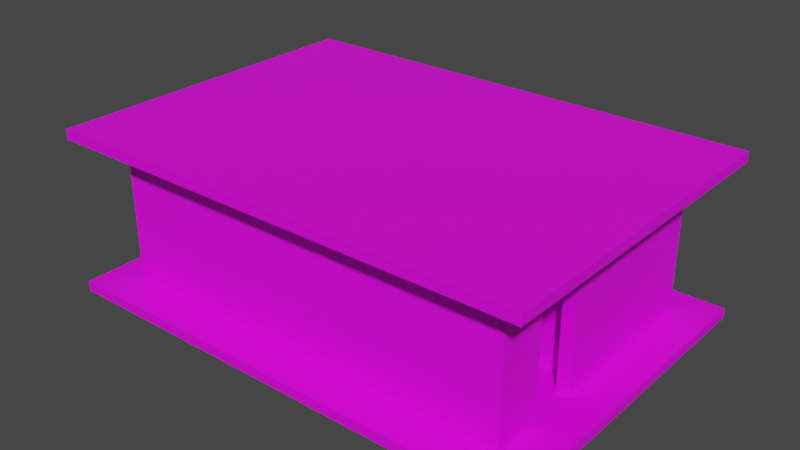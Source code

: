 # Source: casa2_bin2.blend  (saved by Blender 2.91.10; exported with 4.5.12 LTS)
import bpy
from mathutils import Matrix  # noqa: F401  (used for matrix-valued properties, if any)

bpy.ops.wm.read_factory_settings(use_empty=True)
scene = bpy.context.scene
scene.name = 'Scene'

# ---- collections
col_collection = bpy.data.collections.new('Collection'); scene.collection.children.link(col_collection)
col_casa2_svg = bpy.data.collections.new('casa2.svg'); scene.collection.children.link(col_casa2_svg)

# ---- images (referenced by path relative to the original .blend; pixels are not part of the script)
import os
ASSET_DIR = os.environ.get("B2B_ASSET_DIR", "")  # directory of the original .blend (textures are referenced by path, not embedded)
HERE = os.path.dirname(os.path.abspath(__file__))  # packed textures are extracted next to this script under _unpacked/

def load_image(name, relpath, width, height, colorspace="sRGB"):
    """Load a texture the original file referenced (path relative to the .blend, or extracted next to this script)."""
    p = next((c for c in (os.path.join(HERE, relpath), os.path.join(ASSET_DIR, relpath)) if relpath and os.path.exists(c)), "")
    if p:
        img = bpy.data.images.load(p, check_existing=True)
        img.name = name
    else:  # same state as the original file: an image datablock whose file is absent (Cycles renders it pink)
        img = bpy.data.images.new(name, width, height)
        img.source = "FILE"
        img.filepath = "//" + (relpath or name)
    img.colorspace_settings.name = colorspace
    return img
img_the_biggest_wet_bake = load_image('the biggest wet bake', 'the biggest wet bake.jpg', 1024, 1024, 'sRGB')

# ---- materials (node trees are filled in below, after node groups)
mat_bathroom = bpy.data.materials.new('bathroom')
mat_living_room = bpy.data.materials.new('living room')
mat_roof = bpy.data.materials.new('roof')
mat_floor = bpy.data.materials.new('floor')
mat_room = bpy.data.materials.new('room')

# ---- material node trees
mat_bathroom.use_nodes = True; mat_bathroom.node_tree.nodes.clear()
_N = mat_bathroom.node_tree.nodes; _L = mat_bathroom.node_tree.links
n0 = _N.new('ShaderNodeBsdfPrincipled'); n0.name = 'Principled BSDF'; n0.location = (10, 300)
n0.distribution = 'GGX'
n0.subsurface_method = 'BURLEY'
n0.inputs[3].default_value = 1.45
n0.inputs[27].default_value = (0.0, 0.0, 0.0, 1.0)
n0.inputs[28].default_value = 1.0
n1 = _N.new('ShaderNodeOutputMaterial'); n1.name = 'Material Output'; n1.location = (300, 300)
n2 = _N.new('ShaderNodeTexImage'); n2.name = 'Image Texture.001'; n2.location = (-366, 206)
n2.image = img_the_biggest_wet_bake
_L.new(n0.outputs[0], n1.inputs[0])
_L.new(n2.outputs[0], n0.inputs[0])
n1.is_active_output = True
mat_living_room.use_nodes = True; mat_living_room.node_tree.nodes.clear()
_N = mat_living_room.node_tree.nodes; _L = mat_living_room.node_tree.links
n0 = _N.new('ShaderNodeBsdfPrincipled'); n0.name = 'Principled BSDF'; n0.location = (10, 300)
n0.distribution = 'GGX'
n0.subsurface_method = 'BURLEY'
n0.inputs[3].default_value = 1.45
n0.inputs[27].default_value = (0.0, 0.0, 0.0, 1.0)
n0.inputs[28].default_value = 1.0
n1 = _N.new('ShaderNodeOutputMaterial'); n1.name = 'Material Output'; n1.location = (300, 300)
n2 = _N.new('ShaderNodeTexImage'); n2.name = 'Image Texture.001'; n2.location = (-366, 206)
n2.image = img_the_biggest_wet_bake
_L.new(n0.outputs[0], n1.inputs[0])
_L.new(n2.outputs[0], n0.inputs[0])
n1.is_active_output = True
mat_roof.use_nodes = True; mat_roof.node_tree.nodes.clear()
_N = mat_roof.node_tree.nodes; _L = mat_roof.node_tree.links
n0 = _N.new('ShaderNodeBsdfPrincipled'); n0.name = 'Principled BSDF'; n0.location = (10, 300)
n0.distribution = 'GGX'
n0.subsurface_method = 'BURLEY'
n0.inputs[3].default_value = 1.45
n0.inputs[27].default_value = (0.0, 0.0, 0.0, 1.0)
n0.inputs[28].default_value = 1.0
n1 = _N.new('ShaderNodeOutputMaterial'); n1.name = 'Material Output'; n1.location = (300, 300)
n2 = _N.new('ShaderNodeTexImage'); n2.name = 'Image Texture.001'; n2.location = (-366, 206)
n2.image = img_the_biggest_wet_bake
_L.new(n0.outputs[0], n1.inputs[0])
_L.new(n2.outputs[0], n0.inputs[0])
n1.is_active_output = True
mat_floor.use_nodes = True; mat_floor.node_tree.nodes.clear()
_N = mat_floor.node_tree.nodes; _L = mat_floor.node_tree.links
n0 = _N.new('ShaderNodeBsdfPrincipled'); n0.name = 'Principled BSDF'; n0.location = (10, 300)
n0.distribution = 'GGX'
n0.subsurface_method = 'BURLEY'
n0.inputs[3].default_value = 1.45
n0.inputs[27].default_value = (0.0, 0.0, 0.0, 1.0)
n0.inputs[28].default_value = 1.0
n1 = _N.new('ShaderNodeOutputMaterial'); n1.name = 'Material Output'; n1.location = (300, 300)
n2 = _N.new('ShaderNodeTexImage'); n2.name = 'Image Texture.001'; n2.location = (-366, 206)
n2.image = img_the_biggest_wet_bake
_L.new(n0.outputs[0], n1.inputs[0])
_L.new(n2.outputs[0], n0.inputs[0])
n1.is_active_output = True
mat_room.use_nodes = True; mat_room.node_tree.nodes.clear()
_N = mat_room.node_tree.nodes; _L = mat_room.node_tree.links
n0 = _N.new('ShaderNodeBsdfPrincipled'); n0.name = 'Principled BSDF'; n0.location = (10, 300)
n0.distribution = 'GGX'
n0.subsurface_method = 'BURLEY'
n0.inputs[3].default_value = 1.45
n0.inputs[27].default_value = (0.0, 0.0, 0.0, 1.0)
n0.inputs[28].default_value = 1.0
n1 = _N.new('ShaderNodeOutputMaterial'); n1.name = 'Material Output'; n1.location = (300, 300)
n2 = _N.new('ShaderNodeTexImage'); n2.name = 'Image Texture.001'; n2.location = (-366, 206)
n2.image = img_the_biggest_wet_bake
_L.new(n0.outputs[0], n1.inputs[0])
_L.new(n2.outputs[0], n0.inputs[0])
n1.is_active_output = True

# ---- world
world_world = bpy.data.worlds.new('World'); scene.world = world_world
world_world.use_nodes = True; world_world.node_tree.nodes.clear()
_N = world_world.node_tree.nodes; _L = world_world.node_tree.links
n0 = _N.new('ShaderNodeOutputWorld'); n0.name = 'World Output'; n0.location = (300, 300)
n1 = _N.new('ShaderNodeBackground'); n1.name = 'Background'; n1.location = (10, 300)
n1.inputs[0].default_value = (0.05088, 0.05088, 0.05088, 1.0)
_L.new(n1.outputs[0], n0.inputs[0])
n0.is_active_output = True
world_world.color = (0.05088, 0.05088, 0.05088)
world_world.use_sun_shadow = False
world_world.sun_shadow_jitter_overblur = 0.0

# ---- meshes
me_cylinder = bpy.data.meshes.new('Cylinder')
me_cylinder.from_pydata([(0.0, 0.1627, -0.02332), (0.0, 0.1627, 0.02332), (0.1151, 0.1151, -0.02332), (0.1151, 0.1151, 0.02332), (0.1627, 0.0, -0.02332), (0.1627, 0.0, 0.02332), (0.1151, -0.1151, -0.02332), (0.1151, -0.1151, 0.02332), (0.0, -0.1627, -0.02332), (0.0, -0.1627, 0.02332), (-0.1151, -0.1151, -0.02332), (-0.1151, -0.1151, 0.02332), (-0.1627, 0.0, -0.02332), (-0.1627, 0.0, 0.02332), (-0.1151, 0.1151, -0.02332), (-0.1151, 0.1151, 0.02332)], [], [(0, 1, 3, 2), (2, 3, 5, 4), (4, 5, 7, 6), (6, 7, 9, 8), (8, 9, 11, 10), (10, 11, 13, 12), (3, 1, 15, 13, 11, 9, 7, 5), (12, 13, 15, 14), (14, 15, 1, 0), (0, 2, 4, 6, 8, 10, 12, 14)])
_uv = me_cylinder.uv_layers.new(name='UVMap')
_uv.uv.foreach_set('vector', [1.0, 0.5, 1.0, 1.0, 0.875, 1.0, 0.875, 0.5, 0.875, 0.5, 0.875, 1.0, 0.75, 1.0, 0.75, 0.5, 0.75, 0.5, 0.75, 1.0, 0.625, 1.0, 0.625, 0.5, 0.625, 0.5, 0.625, 1.0, 0.5, 1.0, 0.5, 0.5, 0.5, 0.5, 0.5, 1.0, 0.375, 1.0, 0.375, 0.5, 0.375, 0.5, 0.375, 1.0, 0.25, 1.0, 0.25, 0.5, 0.4197, 0.4197, 0.25, 0.49, 0.08029, 0.4197, 0.01, 0.25, 0.08029, 0.08029, 0.25, 0.01, 0.4197, 0.08029, 0.49, 0.25, 0.25, 0.5, 0.25, 1.0, 0.125, 1.0, 0.125, 0.5, 0.125, 0.5, 0.125, 1.0, 0.0, 1.0, 0.0, 0.5, 0.75, 0.49, 0.9197, 0.4197, 0.99, 0.25, 0.9197, 0.08029, 0.75, 0.01, 0.5803, 0.08029, 0.51, 0.25, 0.5803, 0.4197])
me_cylinder.use_remesh_fix_poles = True
me_cylinder.use_remesh_preserve_attributes = False
me_cylinder.use_mirror_vertex_groups = False
me_cylinder.update()
me_cylinder_001 = bpy.data.meshes.new('Cylinder.001')
me_cylinder_001.from_pydata([(0.0, 0.1627, -0.02332), (0.0, 0.1627, 0.02332), (0.1151, 0.1151, -0.02332), (0.1151, 0.1151, 0.02332), (0.1627, 0.0, -0.02332), (0.1627, 0.0, 0.02332), (0.1151, -0.1151, -0.02332), (0.1151, -0.1151, 0.02332), (0.0, -0.1627, -0.02332), (0.0, -0.1627, 0.02332), (-0.1151, -0.1151, -0.02332), (-0.1151, -0.1151, 0.02332), (-0.1627, 0.0, -0.02332), (-0.1627, 0.0, 0.02332), (-0.1151, 0.1151, -0.02332), (-0.1151, 0.1151, 0.02332)], [], [(0, 1, 3, 2), (2, 3, 5, 4), (4, 5, 7, 6), (6, 7, 9, 8), (8, 9, 11, 10), (10, 11, 13, 12), (3, 1, 15, 13, 11, 9, 7, 5), (12, 13, 15, 14), (14, 15, 1, 0), (0, 2, 4, 6, 8, 10, 12, 14)])
_uv = me_cylinder_001.uv_layers.new(name='UVMap')
_uv.uv.foreach_set('vector', [1.0, 0.5, 1.0, 1.0, 0.875, 1.0, 0.875, 0.5, 0.875, 0.5, 0.875, 1.0, 0.75, 1.0, 0.75, 0.5, 0.75, 0.5, 0.75, 1.0, 0.625, 1.0, 0.625, 0.5, 0.625, 0.5, 0.625, 1.0, 0.5, 1.0, 0.5, 0.5, 0.5, 0.5, 0.5, 1.0, 0.375, 1.0, 0.375, 0.5, 0.375, 0.5, 0.375, 1.0, 0.25, 1.0, 0.25, 0.5, 0.4197, 0.4197, 0.25, 0.49, 0.08029, 0.4197, 0.01, 0.25, 0.08029, 0.08029, 0.25, 0.01, 0.4197, 0.08029, 0.49, 0.25, 0.25, 0.5, 0.25, 1.0, 0.125, 1.0, 0.125, 0.5, 0.125, 0.5, 0.125, 1.0, 0.0, 1.0, 0.0, 0.5, 0.75, 0.49, 0.9197, 0.4197, 0.99, 0.25, 0.9197, 0.08029, 0.75, 0.01, 0.5803, 0.08029, 0.51, 0.25, 0.5803, 0.4197])
me_cylinder_001.use_remesh_fix_poles = True
me_cylinder_001.use_remesh_preserve_attributes = False
me_cylinder_001.use_mirror_vertex_groups = False
me_cylinder_001.update()
me_cylinder_002 = bpy.data.meshes.new('Cylinder.002')
me_cylinder_002.from_pydata([(0.0, 0.1627, -0.02332), (0.0, 0.1627, 0.02332), (0.1151, 0.1151, -0.02332), (0.1151, 0.1151, 0.02332), (0.1627, 0.0, -0.02332), (0.1627, 0.0, 0.02332), (0.1151, -0.1151, -0.02332), (0.1151, -0.1151, 0.02332), (0.0, -0.1627, -0.02332), (0.0, -0.1627, 0.02332), (-0.1151, -0.1151, -0.02332), (-0.1151, -0.1151, 0.02332), (-0.1627, 0.0, -0.02332), (-0.1627, 0.0, 0.02332), (-0.1151, 0.1151, -0.02332), (-0.1151, 0.1151, 0.02332)], [], [(0, 1, 3, 2), (2, 3, 5, 4), (4, 5, 7, 6), (6, 7, 9, 8), (8, 9, 11, 10), (10, 11, 13, 12), (3, 1, 15, 13, 11, 9, 7, 5), (12, 13, 15, 14), (14, 15, 1, 0), (0, 2, 4, 6, 8, 10, 12, 14)])
_uv = me_cylinder_002.uv_layers.new(name='UVMap')
_uv.uv.foreach_set('vector', [1.0, 0.5, 1.0, 1.0, 0.875, 1.0, 0.875, 0.5, 0.875, 0.5, 0.875, 1.0, 0.75, 1.0, 0.75, 0.5, 0.75, 0.5, 0.75, 1.0, 0.625, 1.0, 0.625, 0.5, 0.625, 0.5, 0.625, 1.0, 0.5, 1.0, 0.5, 0.5, 0.5, 0.5, 0.5, 1.0, 0.375, 1.0, 0.375, 0.5, 0.375, 0.5, 0.375, 1.0, 0.25, 1.0, 0.25, 0.5, 0.4197, 0.4197, 0.25, 0.49, 0.08029, 0.4197, 0.01, 0.25, 0.08029, 0.08029, 0.25, 0.01, 0.4197, 0.08029, 0.49, 0.25, 0.25, 0.5, 0.25, 1.0, 0.125, 1.0, 0.125, 0.5, 0.125, 0.5, 0.125, 1.0, 0.0, 1.0, 0.0, 0.5, 0.75, 0.49, 0.9197, 0.4197, 0.99, 0.25, 0.9197, 0.08029, 0.75, 0.01, 0.5803, 0.08029, 0.51, 0.25, 0.5803, 0.4197])
me_cylinder_002.use_remesh_fix_poles = True
me_cylinder_002.use_remesh_preserve_attributes = False
me_cylinder_002.use_mirror_vertex_groups = False
me_cylinder_002.update()
me_cylinder_003 = bpy.data.meshes.new('Cylinder.003')
me_cylinder_003.from_pydata([(0.0, 0.1627, -0.02332), (0.0, 0.1627, 0.02332), (0.1151, 0.1151, -0.02332), (0.1151, 0.1151, 0.02332), (0.1627, 0.0, -0.02332), (0.1627, 0.0, 0.02332), (0.1151, -0.1151, -0.02332), (0.1151, -0.1151, 0.02332), (0.0, -0.1627, -0.02332), (0.0, -0.1627, 0.02332), (-0.1151, -0.1151, -0.02332), (-0.1151, -0.1151, 0.02332), (-0.1627, 0.0, -0.02332), (-0.1627, 0.0, 0.02332), (-0.1151, 0.1151, -0.02332), (-0.1151, 0.1151, 0.02332)], [], [(0, 1, 3, 2), (2, 3, 5, 4), (4, 5, 7, 6), (6, 7, 9, 8), (8, 9, 11, 10), (10, 11, 13, 12), (3, 1, 15, 13, 11, 9, 7, 5), (12, 13, 15, 14), (14, 15, 1, 0), (0, 2, 4, 6, 8, 10, 12, 14)])
_uv = me_cylinder_003.uv_layers.new(name='UVMap')
_uv.uv.foreach_set('vector', [1.0, 0.5, 1.0, 1.0, 0.875, 1.0, 0.875, 0.5, 0.875, 0.5, 0.875, 1.0, 0.75, 1.0, 0.75, 0.5, 0.75, 0.5, 0.75, 1.0, 0.625, 1.0, 0.625, 0.5, 0.625, 0.5, 0.625, 1.0, 0.5, 1.0, 0.5, 0.5, 0.5, 0.5, 0.5, 1.0, 0.375, 1.0, 0.375, 0.5, 0.375, 0.5, 0.375, 1.0, 0.25, 1.0, 0.25, 0.5, 0.4197, 0.4197, 0.25, 0.49, 0.08029, 0.4197, 0.01, 0.25, 0.08029, 0.08029, 0.25, 0.01, 0.4197, 0.08029, 0.49, 0.25, 0.25, 0.5, 0.25, 1.0, 0.125, 1.0, 0.125, 0.5, 0.125, 0.5, 0.125, 1.0, 0.0, 1.0, 0.0, 0.5, 0.75, 0.49, 0.9197, 0.4197, 0.99, 0.25, 0.9197, 0.08029, 0.75, 0.01, 0.5803, 0.08029, 0.51, 0.25, 0.5803, 0.4197])
me_cylinder_003.use_remesh_fix_poles = True
me_cylinder_003.use_remesh_preserve_attributes = False
me_cylinder_003.use_mirror_vertex_groups = False
me_cylinder_003.update()
me_cylinder_004 = bpy.data.meshes.new('Cylinder.004')
me_cylinder_004.from_pydata([(0.0, 0.1627, -0.02332), (0.0, 0.1627, 0.02332), (0.1151, 0.1151, -0.02332), (0.1151, 0.1151, 0.02332), (0.1627, 0.0, -0.02332), (0.1627, 0.0, 0.02332), (0.1151, -0.1151, -0.02332), (0.1151, -0.1151, 0.02332), (0.0, -0.1627, -0.02332), (0.0, -0.1627, 0.02332), (-0.1151, -0.1151, -0.02332), (-0.1151, -0.1151, 0.02332), (-0.1627, 0.0, -0.02332), (-0.1627, 0.0, 0.02332), (-0.1151, 0.1151, -0.02332), (-0.1151, 0.1151, 0.02332)], [], [(0, 1, 3, 2), (2, 3, 5, 4), (4, 5, 7, 6), (6, 7, 9, 8), (8, 9, 11, 10), (10, 11, 13, 12), (3, 1, 15, 13, 11, 9, 7, 5), (12, 13, 15, 14), (14, 15, 1, 0), (0, 2, 4, 6, 8, 10, 12, 14)])
_uv = me_cylinder_004.uv_layers.new(name='UVMap')
_uv.uv.foreach_set('vector', [1.0, 0.5, 1.0, 1.0, 0.875, 1.0, 0.875, 0.5, 0.875, 0.5, 0.875, 1.0, 0.75, 1.0, 0.75, 0.5, 0.75, 0.5, 0.75, 1.0, 0.625, 1.0, 0.625, 0.5, 0.625, 0.5, 0.625, 1.0, 0.5, 1.0, 0.5, 0.5, 0.5, 0.5, 0.5, 1.0, 0.375, 1.0, 0.375, 0.5, 0.375, 0.5, 0.375, 1.0, 0.25, 1.0, 0.25, 0.5, 0.4197, 0.4197, 0.25, 0.49, 0.08029, 0.4197, 0.01, 0.25, 0.08029, 0.08029, 0.25, 0.01, 0.4197, 0.08029, 0.49, 0.25, 0.25, 0.5, 0.25, 1.0, 0.125, 1.0, 0.125, 0.5, 0.125, 0.5, 0.125, 1.0, 0.0, 1.0, 0.0, 0.5, 0.75, 0.49, 0.9197, 0.4197, 0.99, 0.25, 0.9197, 0.08029, 0.75, 0.01, 0.5803, 0.08029, 0.51, 0.25, 0.5803, 0.4197])
me_cylinder_004.use_remesh_fix_poles = True
me_cylinder_004.use_remesh_preserve_attributes = False
me_cylinder_004.use_mirror_vertex_groups = False
me_cylinder_004.update()
me_cylinder_005 = bpy.data.meshes.new('Cylinder.005')
me_cylinder_005.from_pydata([(0.0, 0.1627, -0.02332), (0.0, 0.1627, 0.02332), (0.1151, 0.1151, -0.02332), (0.1151, 0.1151, 0.02332), (0.1627, 0.0, -0.02332), (0.1627, 0.0, 0.02332), (0.1151, -0.1151, -0.02332), (0.1151, -0.1151, 0.02332), (0.0, -0.1627, -0.02332), (0.0, -0.1627, 0.02332), (-0.1151, -0.1151, -0.02332), (-0.1151, -0.1151, 0.02332), (-0.1627, 0.0, -0.02332), (-0.1627, 0.0, 0.02332), (-0.1151, 0.1151, -0.02332), (-0.1151, 0.1151, 0.02332)], [], [(0, 1, 3, 2), (2, 3, 5, 4), (4, 5, 7, 6), (6, 7, 9, 8), (8, 9, 11, 10), (10, 11, 13, 12), (3, 1, 15, 13, 11, 9, 7, 5), (12, 13, 15, 14), (14, 15, 1, 0), (0, 2, 4, 6, 8, 10, 12, 14)])
_uv = me_cylinder_005.uv_layers.new(name='UVMap')
_uv.uv.foreach_set('vector', [1.0, 0.5, 1.0, 1.0, 0.875, 1.0, 0.875, 0.5, 0.875, 0.5, 0.875, 1.0, 0.75, 1.0, 0.75, 0.5, 0.75, 0.5, 0.75, 1.0, 0.625, 1.0, 0.625, 0.5, 0.625, 0.5, 0.625, 1.0, 0.5, 1.0, 0.5, 0.5, 0.5, 0.5, 0.5, 1.0, 0.375, 1.0, 0.375, 0.5, 0.375, 0.5, 0.375, 1.0, 0.25, 1.0, 0.25, 0.5, 0.4197, 0.4197, 0.25, 0.49, 0.08029, 0.4197, 0.01, 0.25, 0.08029, 0.08029, 0.25, 0.01, 0.4197, 0.08029, 0.49, 0.25, 0.25, 0.5, 0.25, 1.0, 0.125, 1.0, 0.125, 0.5, 0.125, 0.5, 0.125, 1.0, 0.0, 1.0, 0.0, 0.5, 0.75, 0.49, 0.9197, 0.4197, 0.99, 0.25, 0.9197, 0.08029, 0.75, 0.01, 0.5803, 0.08029, 0.51, 0.25, 0.5803, 0.4197])
me_cylinder_005.use_remesh_fix_poles = True
me_cylinder_005.use_remesh_preserve_attributes = False
me_cylinder_005.use_mirror_vertex_groups = False
me_cylinder_005.update()
me_cylinder_006 = bpy.data.meshes.new('Cylinder.006')
me_cylinder_006.from_pydata([(0.0, 0.1627, -0.02332), (0.0, 0.1627, 0.02332), (0.1151, 0.1151, -0.02332), (0.1151, 0.1151, 0.02332), (0.1627, -7.451e-09, -0.02332), (0.1627, -7.451e-09, 0.02332), (0.1151, -0.1151, -0.02332), (0.1151, -0.1151, 0.02332), (0.0, -0.1627, -0.02332), (0.0, -0.1627, 0.02332), (-0.1151, -0.1151, -0.02332), (-0.1151, -0.1151, 0.02332), (-0.1627, 0.0, -0.02332), (-0.1627, 0.0, 0.02332), (-0.1151, 0.1151, -0.02332), (-0.1151, 0.1151, 0.02332)], [], [(0, 1, 3, 2), (2, 3, 5, 4), (4, 5, 7, 6), (6, 7, 9, 8), (8, 9, 11, 10), (10, 11, 13, 12), (3, 1, 15, 13, 11, 9, 7, 5), (12, 13, 15, 14), (14, 15, 1, 0), (0, 2, 4, 6, 8, 10, 12, 14)])
_uv = me_cylinder_006.uv_layers.new(name='UVMap')
_uv.uv.foreach_set('vector', [1.0, 0.5, 1.0, 1.0, 0.875, 1.0, 0.875, 0.5, 0.875, 0.5, 0.875, 1.0, 0.75, 1.0, 0.75, 0.5, 0.75, 0.5, 0.75, 1.0, 0.625, 1.0, 0.625, 0.5, 0.625, 0.5, 0.625, 1.0, 0.5, 1.0, 0.5, 0.5, 0.5, 0.5, 0.5, 1.0, 0.375, 1.0, 0.375, 0.5, 0.375, 0.5, 0.375, 1.0, 0.25, 1.0, 0.25, 0.5, 0.4197, 0.4197, 0.25, 0.49, 0.08029, 0.4197, 0.01, 0.25, 0.08029, 0.08029, 0.25, 0.01, 0.4197, 0.08029, 0.49, 0.25, 0.25, 0.5, 0.25, 1.0, 0.125, 1.0, 0.125, 0.5, 0.125, 0.5, 0.125, 1.0, 0.0, 1.0, 0.0, 0.5, 0.75, 0.49, 0.9197, 0.4197, 0.99, 0.25, 0.9197, 0.08029, 0.75, 0.01, 0.5803, 0.08029, 0.51, 0.25, 0.5803, 0.4197])
me_cylinder_006.use_remesh_fix_poles = True
me_cylinder_006.use_remesh_preserve_attributes = False
me_cylinder_006.use_mirror_vertex_groups = False
me_cylinder_006.update()
me_cylinder_007 = bpy.data.meshes.new('Cylinder.007')
me_cylinder_007.from_pydata([(0.0, 0.1627, -0.02332), (0.0, 0.1627, 0.02332), (0.1151, 0.1151, -0.02332), (0.1151, 0.1151, 0.02332), (0.1627, 0.0, -0.02332), (0.1627, 0.0, 0.02332), (0.1151, -0.1151, -0.02332), (0.1151, -0.1151, 0.02332), (0.0, -0.1627, -0.02332), (0.0, -0.1627, 0.02332), (-0.1151, -0.1151, -0.02332), (-0.1151, -0.1151, 0.02332), (-0.1627, 0.0, -0.02332), (-0.1627, 0.0, 0.02332), (-0.1151, 0.1151, -0.02332), (-0.1151, 0.1151, 0.02332)], [], [(0, 1, 3, 2), (2, 3, 5, 4), (4, 5, 7, 6), (6, 7, 9, 8), (8, 9, 11, 10), (10, 11, 13, 12), (3, 1, 15, 13, 11, 9, 7, 5), (12, 13, 15, 14), (14, 15, 1, 0), (0, 2, 4, 6, 8, 10, 12, 14)])
_uv = me_cylinder_007.uv_layers.new(name='UVMap')
_uv.uv.foreach_set('vector', [1.0, 0.5, 1.0, 1.0, 0.875, 1.0, 0.875, 0.5, 0.875, 0.5, 0.875, 1.0, 0.75, 1.0, 0.75, 0.5, 0.75, 0.5, 0.75, 1.0, 0.625, 1.0, 0.625, 0.5, 0.625, 0.5, 0.625, 1.0, 0.5, 1.0, 0.5, 0.5, 0.5, 0.5, 0.5, 1.0, 0.375, 1.0, 0.375, 0.5, 0.375, 0.5, 0.375, 1.0, 0.25, 1.0, 0.25, 0.5, 0.4197, 0.4197, 0.25, 0.49, 0.08029, 0.4197, 0.01, 0.25, 0.08029, 0.08029, 0.25, 0.01, 0.4197, 0.08029, 0.49, 0.25, 0.25, 0.5, 0.25, 1.0, 0.125, 1.0, 0.125, 0.5, 0.125, 0.5, 0.125, 1.0, 0.0, 1.0, 0.0, 0.5, 0.75, 0.49, 0.9197, 0.4197, 0.99, 0.25, 0.9197, 0.08029, 0.75, 0.01, 0.5803, 0.08029, 0.51, 0.25, 0.5803, 0.4197])
me_cylinder_007.use_remesh_fix_poles = True
me_cylinder_007.use_remesh_preserve_attributes = False
me_cylinder_007.use_mirror_vertex_groups = False
me_cylinder_007.update()
me_rect4520_001 = bpy.data.meshes.new('rect4520.001')
me_rect4520_001.from_pydata([(0.003487, 4.996, 2.499), (1.247, 4.996, 2.499), (1.247, 3.253, 2.499), (0.9965, 3.253, 2.499), (0.9965, 2.996, 2.499), (0.003487, 2.997, 2.497), (0.9965, 2.997, 2.497), (0.9965, 3.252, 2.497), (0.003487, 3.252, 2.497), (0.003487, 3.252, 2.499), (0.9965, 3.252, 2.499), (0.9965, 2.997, 2.499), (0.9968, 3.252, 2.997), (0.00339, 3.252, 2.997), (0.003389, 4.996, 2.997), (0.9968, 3.253, 2.997), (1.247, 3.253, 2.997), (1.247, 4.996, 2.997), (0.002985, 4.996, 0.002848), (1.247, 4.996, 0.002848), (0.9971, 3.252, 0.002848), (0.9971, 2.996, 0.002848), (1.247, 3.252, 0.002848), (0.002985, 2.997, 0.002848)], [], [(8, 7, 6, 5), (0, 1, 17, 14), (1, 2, 16, 17), (2, 3, 15, 16), (10, 7, 8, 9, 13, 12), (13, 9, 0, 14), (3, 10, 12, 15), (3, 2, 22, 20), (2, 1, 19, 22), (19, 1, 0, 18), (7, 10, 3, 20, 21, 4, 11, 6), (18, 0, 9, 8, 5, 23)])
_uv = me_rect4520_001.uv_layers.new(name='UVMap')
_uv.uv.foreach_set('vector', [0.2797, 0.9343, 0.2797, 0.9623, 0.2726, 0.9623, 0.2726, 0.9343, 0.3997, 0.8579, 0.4351, 0.8579, 0.4351, 0.8719, 0.3997, 0.8719, 0.3997, 0.7308, 0.4492, 0.7308, 0.4492, 0.7448, 0.3997, 0.7448, 0.5383, 0.9088, 0.5454, 0.9088, 0.5454, 0.9229, 0.5383, 0.9229, 0.8746, 0.8921, 0.8746, 0.8921, 0.8746, 0.92, 0.8746, 0.92, 0.8606, 0.92, 0.8606, 0.892, 0.1484, 0.7493, 0.1624, 0.7493, 0.1624, 0.7986, 0.1484, 0.7986, 0.9337, 0.4536, 0.9337, 0.4536, 0.9337, 0.4676, 0.9337, 0.4676, 0.5454, 0.9088, 0.5383, 0.9088, 0.5383, 0.8383, 0.5454, 0.8383, 0.4492, 0.7308, 0.3997, 0.7308, 0.3997, 0.6602, 0.4492, 0.6602, 0.4351, 0.7874, 0.4351, 0.8579, 0.3997, 0.8579, 0.3997, 0.7874, 0.9337, 0.4535, 0.9337, 0.4536, 0.9337, 0.4536, 0.9337, 0.3831, 0.9408, 0.3831, 0.9408, 0.4536, 0.9408, 0.4536, 0.9408, 0.4535, 0.233, 0.7986, 0.1624, 0.7986, 0.1624, 0.7493, 0.1625, 0.7493, 0.1625, 0.742, 0.233, 0.7279])
me_rect4520_001.materials.append(mat_bathroom)
me_rect4520_001.use_remesh_fix_poles = True
me_rect4520_001.use_remesh_preserve_attributes = False
me_rect4520_001.use_mirror_vertex_groups = False
me_rect4520_001.update()
me_rect4520_002 = bpy.data.meshes.new('rect4520.002')
me_rect4520_002.from_pydata([(-0.2535, 5.252, 2.499), (-0.2535, -0.2534, 2.499), (8.254, -0.2534, 2.499), (8.254, 0.7533, 2.499), (7.997, 0.7533, 2.499), (7.997, 0.003486, 2.499), (0.003487, 0.003487, 2.499), (0.9965, 2.996, 2.499), (1.504, 2.996, 2.499), (1.504, 4.996, 2.499), (3.996, 4.002, 2.499), (3.996, 2.997, 2.499), (4.748, 2.245, 2.499), (7.997, 2.246, 2.499), (7.997, 1.746, 2.499), (8.254, 1.746, 2.499), (8.254, 5.252, 2.499), (0.003487, 2.997, 2.497), (0.9965, 2.997, 2.497), (3.997, 4.996, 2.499), (3.997, 4.996, 2.497), (0.003487, 2.997, 2.499), (7.997, 1.746, 2.497), (7.997, 1.746, 2.499), (8.253, 1.746, 2.499), (8.253, 1.746, 2.497), (7.997, 0.7533, 2.497), (7.997, 0.7533, 2.499), (8.253, 0.7533, 2.499), (8.253, 0.7533, 2.497), (3.997, 4.002, 2.497), (3.997, 4.002, 2.499), (0.9965, 2.997, 2.499), (3.996, 2.997, 2.997), (8.253, 5.252, 2.997), (-0.2532, 5.252, 2.997), (0.9968, 2.997, 2.997), (0.00339, 2.997, 2.997), (3.997, 4.996, 2.997), (3.997, 4.002, 2.997), (7.997, 1.746, 2.997), (7.997, 0.753, 2.997), (8.253, 0.753, 2.997), (8.253, 1.746, 2.997), (1.503, 4.996, 2.997), (0.003391, 0.00339, 2.997), (8.253, 1.746, 2.997), (7.997, 1.746, 2.997), (3.997, 4.002, 2.997), (7.997, 0.753, 2.997), (8.253, 0.753, 2.997), (0.9968, 2.996, 2.997), (-0.2532, -0.2531, 2.997), (1.503, 2.996, 2.997), (4.748, 2.246, 2.997), (7.997, 2.246, 2.997), (8.253, -0.2531, 2.997), (7.997, 0.00339, 2.997), (4.748, 2.246, 0.002848), (0.002986, 0.002985, 0.002848), (7.997, 0.002984, 0.002848), (0.9971, 2.996, 0.002848), (1.503, 4.996, 0.002848), (7.997, 1.747, 0.002848), (8.253, 1.747, 0.002848), (8.253, 0.7528, 0.002848), (7.997, 0.7528, 0.002848), (3.997, 4.002, 0.002848), (3.997, 2.998, 0.002848), (7.997, 2.247, 0.002848), (8.253, 5.252, 0.002848), (8.253, -0.2529, 0.002848), (-0.2529, 5.252, 0.002848), (-0.2529, -0.2529, 0.002848), (1.503, 2.996, 0.002848), (3.997, 4.996, 0.002848), (0.002985, 2.997, 0.002848)], [], [(22, 25, 29, 26), (33, 11, 12, 54), (46, 15, 16, 34), (54, 12, 13, 55), (13, 14, 47, 55), (4, 5, 57, 49), (0, 1, 52, 35), (5, 6, 45, 57), (56, 2, 3, 50), (51, 7, 8, 53), (52, 1, 2, 56), (53, 8, 9, 44), (10, 11, 33, 48), (16, 0, 35, 34), (21, 17, 18, 32, 36, 37), (19, 20, 30, 31, 39, 38), (23, 22, 26, 27, 41, 40), (28, 29, 25, 24, 43, 42), (9, 19, 38, 44), (6, 21, 37, 45), (43, 24, 15, 46), (47, 14, 23, 40), (31, 10, 48, 39), (27, 4, 49, 41), (3, 28, 42, 50), (32, 7, 51, 36), (65, 3, 2, 71), (69, 13, 12, 58), (71, 2, 1, 73), (70, 16, 15, 64), (14, 13, 69, 63), (74, 8, 7, 61), (62, 9, 8, 74), (60, 5, 4, 66), (11, 10, 67, 68), (1, 0, 72, 73), (0, 16, 70, 72), (58, 12, 11, 68), (6, 5, 60, 59), (19, 9, 62, 75), (76, 17, 21, 6, 59), (22, 23, 14, 63, 64, 15, 24, 25), (28, 3, 65, 66, 4, 27, 26, 29)])
_uv = me_rect4520_002.uv_layers.new(name='UVMap')
_uv.uv.foreach_set('vector', [0.6147, 0.9202, 0.6218, 0.9202, 0.6218, 0.9481, 0.6147, 0.9481, 0.2756, 0.6572, 0.2896, 0.6572, 0.2896, 0.6785, 0.2756, 0.6785, 0.7448, 0.7151, 0.7588, 0.7151, 0.7588, 0.8141, 0.7448, 0.8141, 0.2756, 0.6785, 0.2896, 0.6785, 0.2896, 0.7704, 0.2755, 0.7704, 0.4876, 0.9088, 0.5017, 0.9088, 0.5017, 0.9229, 0.4875, 0.9229, 0.3375, 0.8806, 0.3587, 0.8806, 0.3587, 0.8946, 0.3375, 0.8946, 0.03529, 0.6572, 0.03529, 0.8128, 0.02128, 0.8128, 0.02128, 0.6572, 0.5045, 0.5724, 0.5045, 0.7987, 0.4905, 0.7987, 0.4905, 0.5724, 0.1455, 0.9228, 0.1455, 0.9088, 0.1737, 0.9088, 0.1737, 0.9228, 0.9113, 0.8946, 0.9113, 0.8806, 0.9254, 0.8806, 0.9254, 0.8946, 0.6827, 0.01832, 0.6967, 0.01832, 0.6967, 0.2587, 0.6827, 0.2587, 0.6147, 0.8804, 0.6147, 0.8664, 0.6712, 0.8664, 0.6712, 0.8804, 0.2726, 0.8806, 0.3009, 0.8806, 0.3009, 0.8946, 0.2726, 0.8946, 0.6967, 0.2954, 0.6967, 0.5358, 0.6827, 0.5358, 0.6827, 0.2954, 0.7587, 0.8509, 0.7588, 0.8509, 0.7588, 0.8788, 0.7587, 0.8788, 0.7448, 0.8788, 0.7448, 0.8509, 0.8774, 0.4651, 0.8774, 0.4651, 0.8774, 0.493, 0.8774, 0.493, 0.8634, 0.493, 0.8634, 0.4651, 0.4166, 0.9117, 0.4167, 0.9117, 0.4167, 0.9396, 0.4166, 0.9396, 0.4027, 0.9396, 0.4027, 0.9117, 0.8238, 0.4651, 0.8238, 0.4651, 0.8238, 0.493, 0.8238, 0.493, 0.8098, 0.493, 0.8098, 0.4651, 0.6882, 0.7562, 0.6882, 0.6856, 0.7022, 0.6856, 0.7022, 0.7562, 0.1624, 0.6572, 0.1624, 0.742, 0.1484, 0.742, 0.1484, 0.6572, 0.06909, 0.937, 0.06908, 0.9229, 0.0691, 0.9229, 0.0691, 0.937, 0.06203, 0.937, 0.06203, 0.9229, 0.06204, 0.9229, 0.06203, 0.937, 0.9212, 0.09185, 0.9213, 0.09185, 0.9213, 0.1059, 0.9212, 0.1059, 0.02537, 0.9229, 0.02539, 0.9229, 0.02539, 0.937, 0.02538, 0.937, 0.01832, 0.9229, 0.01834, 0.9229, 0.01833, 0.937, 0.01832, 0.937, 0.9408, 0.4536, 0.9408, 0.4536, 0.9408, 0.4676, 0.9408, 0.4676, 0.1737, 0.8383, 0.1737, 0.9088, 0.1455, 0.9088, 0.1455, 0.8383, 0.3601, 0.7704, 0.2896, 0.7704, 0.2896, 0.6785, 0.3601, 0.6785, 0.7672, 0.2587, 0.6967, 0.2587, 0.6967, 0.01832, 0.7672, 0.01832, 0.8294, 0.8141, 0.7588, 0.8141, 0.7588, 0.7151, 0.8294, 0.7151, 0.5017, 0.9088, 0.4876, 0.9088, 0.4876, 0.8383, 0.5017, 0.8383, 0.9254, 0.81, 0.9254, 0.8806, 0.9113, 0.8806, 0.9113, 0.81, 0.6712, 0.7959, 0.6712, 0.8664, 0.6147, 0.8664, 0.6147, 0.7959, 0.3587, 0.81, 0.3587, 0.8806, 0.3375, 0.8806, 0.3375, 0.81, 0.3009, 0.8806, 0.2726, 0.8806, 0.2726, 0.81, 0.3009, 0.81, 0.03529, 0.8128, 0.03529, 0.6572, 0.1058, 0.6572, 0.1058, 0.8128, 0.6967, 0.5358, 0.6967, 0.2954, 0.7672, 0.2954, 0.7672, 0.5358, 0.3601, 0.6785, 0.2896, 0.6785, 0.2896, 0.6572, 0.3601, 0.6572, 0.5045, 0.7987, 0.5045, 0.5724, 0.5751, 0.5724, 0.5751, 0.7987, 0.6882, 0.6856, 0.6882, 0.7562, 0.6177, 0.7562, 0.6177, 0.6643, 0.233, 0.7279, 0.1625, 0.742, 0.1624, 0.742, 0.1624, 0.6572, 0.233, 0.6572, 0.06204, 0.9229, 0.06204, 0.9229, 0.06203, 0.9229, 0.06203, 0.8524, 0.0691, 0.8524, 0.0691, 0.9229, 0.06908, 0.9229, 0.06908, 0.9229, 0.01834, 0.9229, 0.01832, 0.9229, 0.01832, 0.8524, 0.02539, 0.8524, 0.02539, 0.9229, 0.02537, 0.9229, 0.02537, 0.9229, 0.01834, 0.9229])
me_rect4520_002.materials.append(mat_living_room)
me_rect4520_002.use_remesh_fix_poles = True
me_rect4520_002.use_remesh_preserve_attributes = False
me_rect4520_002.use_mirror_vertex_groups = False
me_rect4520_002.update()
me_rect4520_003 = bpy.data.meshes.new('rect4520.003')
me_rect4520_003.from_pydata([(-1.003, -1.003, 2.997), (-1.003, 6.003, 2.997), (-1.003, -1.003, 3.203), (9.003, -1.003, 2.997), (9.003, 6.003, 2.997), (9.003, -1.003, 3.203), (9.003, 6.003, 3.203), (-1.003, 6.003, 3.203), (3.996, 2.997, 2.997), (8.253, 5.252, 2.997), (-0.2532, 5.252, 2.997), (0.9968, 3.252, 2.997), (0.00339, 3.252, 2.997), (0.9968, 2.997, 2.997), (0.00339, 2.997, 2.997), (4.253, 4.002, 2.997), (4.253, 4.996, 2.997), (3.997, 4.996, 2.997), (3.997, 4.002, 2.997), (7.997, 1.746, 2.997), (7.997, 0.753, 2.997), (8.253, 0.753, 2.997), (8.253, 1.746, 2.997), (7.997, 4.996, 2.997), (1.503, 4.996, 2.997), (0.003389, 4.996, 2.997), (0.003391, 0.00339, 2.997), (8.253, 1.746, 2.997), (7.997, 1.746, 2.997), (3.997, 4.002, 2.997), (4.254, 4.002, 2.997), (7.997, 0.753, 2.997), (8.253, 0.753, 2.997), (0.9968, 2.996, 2.997), (0.9968, 3.253, 2.997), (-0.2532, -0.2531, 2.997), (1.247, 3.253, 2.997), (1.503, 2.996, 2.997), (4.255, 3.251, 2.997), (1.247, 4.996, 2.997), (5.002, 2.504, 2.997), (4.748, 2.246, 2.997), (7.997, 2.503, 2.997), (7.997, 2.246, 2.997), (8.253, -0.2531, 2.997), (7.997, 0.00339, 2.997)], [], [(0, 2, 7, 1), (3, 5, 2, 0), (4, 6, 5, 3), (6, 7, 2, 5), (1, 7, 6, 4), (12, 25, 39, 36, 34, 11), (40, 38, 30, 15, 16, 23, 42), (20, 31, 45, 26, 14, 13, 33, 37, 24, 17, 18, 29, 8, 41, 43, 28, 19), (22, 27, 9, 10, 35, 0, 1, 4, 3, 44, 32, 21), (3, 0, 35, 44)])
_uv = me_rect4520_003.uv_layers.new(name='UVMap')
_uv.uv.foreach_set('vector', [0.9394, 0.3434, 0.9337, 0.3434, 0.9337, 0.1455, 0.9394, 0.1455, 0.8746, 0.8552, 0.869, 0.8552, 0.869, 0.5724, 0.8746, 0.5724, 0.9592, 0.7704, 0.9536, 0.7704, 0.9536, 0.5724, 0.9592, 0.5724, 0.4509, 0.01832, 0.4509, 0.3011, 0.2529, 0.3011, 0.2529, 0.01832, 0.8125, 0.4283, 0.8069, 0.4283, 0.8069, 0.1455, 0.8125, 0.1455, 0.1386, 0.3662, 0.1878, 0.3662, 0.1878, 0.4014, 0.1386, 0.4014, 0.1386, 0.3943, 0.1386, 0.3943, 0.1174, 0.5075, 0.1385, 0.4864, 0.1598, 0.4864, 0.1598, 0.4863, 0.1878, 0.4863, 0.1878, 0.5922, 0.1174, 0.5922, 0.06794, 0.5922, 0.06794, 0.5922, 0.04675, 0.5922, 0.04675, 0.3662, 0.1313, 0.3662, 0.1313, 0.3943, 0.1313, 0.3943, 0.1313, 0.4086, 0.1878, 0.4086, 0.1878, 0.4791, 0.1598, 0.4791, 0.1598, 0.4791, 0.1314, 0.4791, 0.1101, 0.5003, 0.1101, 0.5922, 0.09601, 0.5922, 0.09601, 0.5922, 0.09601, 0.5994, 0.09601, 0.5994, 0.1951, 0.5994, 0.1951, 0.359, 0.0395, 0.359, 0.01832, 0.3378, 0.2163, 0.3378, 0.2163, 0.6206, 0.01832, 0.6206, 0.0395, 0.5994, 0.06794, 0.5994, 0.06794, 0.5994, 0.01832, 0.6206, 0.01832, 0.3378, 0.0395, 0.359, 0.0395, 0.5994])
me_rect4520_003.materials.append(mat_roof)
me_rect4520_003.use_remesh_fix_poles = True
me_rect4520_003.use_remesh_preserve_attributes = False
me_rect4520_003.use_mirror_vertex_groups = False
me_rect4520_003.update()
me_rect4520_004 = bpy.data.meshes.new('rect4520.004')
me_rect4520_004.from_pydata([(-1.003, -1.003, -0.2028), (-1.003, 6.003, -0.2028), (-1.003, -1.003, 0.002848), (9.003, -1.003, -0.2028), (9.003, 6.003, -0.2028), (9.003, -1.003, 0.002848), (9.003, 6.003, 0.002848), (-1.003, 6.003, 0.002848), (4.748, 2.246, 0.002848), (4.254, 3.251, 0.002848), (4.253, 4.002, 0.002848), (0.002986, 0.002985, 0.002848), (7.997, 0.002984, 0.002848), (0.002985, 4.996, 0.002848), (1.247, 4.996, 0.002848), (5.002, 2.503, 0.002848), (7.997, 2.502, 0.002848), (0.9971, 3.252, 0.002848), (0.9971, 2.996, 0.002848), (1.503, 4.996, 0.002848), (7.997, 4.996, 0.002848), (7.997, 1.747, 0.002848), (8.253, 1.747, 0.002848), (8.253, 0.7528, 0.002848), (7.997, 0.7528, 0.002848), (3.997, 4.002, 0.002848), (3.997, 2.998, 0.002848), (7.997, 2.247, 0.002848), (8.253, 5.252, 0.002848), (8.253, -0.2529, 0.002848), (-0.2529, 5.252, 0.002848), (-0.2529, -0.2529, 0.002848), (1.247, 3.252, 0.002848), (1.503, 2.996, 0.002848), (3.997, 4.996, 0.002848), (0.002985, 2.997, 0.002848)], [], [(1, 4, 3, 0), (0, 2, 7, 1), (3, 5, 2, 0), (4, 6, 5, 3), (1, 7, 6, 4), (14, 13, 35, 11, 12, 24, 23, 29, 5, 6, 7, 2, 31, 30, 28, 22, 21, 27, 8, 26, 25, 10, 9, 15, 16, 20, 34, 19, 33, 18, 17, 32), (31, 2, 5, 29)])
_uv = me_rect4520_004.uv_layers.new(name='UVMap')
_uv.uv.foreach_set('vector', [0.2163, 0.01832, 0.2163, 0.3011, 0.01832, 0.3011, 0.01832, 0.01832, 0.9817, 0.3434, 0.976, 0.3434, 0.976, 0.1455, 0.9817, 0.1455, 0.8971, 0.4283, 0.8914, 0.4283, 0.8914, 0.1455, 0.8971, 0.1455, 0.9169, 0.7704, 0.9113, 0.7704, 0.9113, 0.5724, 0.9169, 0.5724, 0.8548, 0.4283, 0.8491, 0.4283, 0.8491, 0.1455, 0.8548, 0.1455, 0.4225, 0.557, 0.4225, 0.5922, 0.3519, 0.5922, 0.2814, 0.5922, 0.2814, 0.3662, 0.3025, 0.3662, 0.3025, 0.359, 0.2741, 0.359, 0.2529, 0.3378, 0.4509, 0.3378, 0.4509, 0.6206, 0.2529, 0.6206, 0.2741, 0.5994, 0.4297, 0.5994, 0.4297, 0.359, 0.3306, 0.359, 0.3306, 0.3662, 0.3448, 0.3662, 0.3447, 0.458, 0.366, 0.4793, 0.3944, 0.4793, 0.3944, 0.472, 0.3731, 0.472, 0.352, 0.4509, 0.352, 0.3662, 0.4225, 0.3662, 0.4225, 0.458, 0.4225, 0.5498, 0.366, 0.5498, 0.366, 0.5641, 0.3732, 0.5641, 0.3732, 0.557, 0.2741, 0.5994, 0.2529, 0.6206, 0.2529, 0.3378, 0.2741, 0.359])
me_rect4520_004.materials.append(mat_floor)
me_rect4520_004.use_remesh_fix_poles = True
me_rect4520_004.use_remesh_preserve_attributes = False
me_rect4520_004.use_mirror_vertex_groups = False
me_rect4520_004.update()
me_rect4520_005 = bpy.data.meshes.new('rect4520.005')
me_rect4520_005.from_pydata([(7.997, 4.996, 2.499), (7.997, 2.503, 2.499), (5.002, 2.504, 2.499), (4.255, 3.251, 2.499), (4.254, 4.002, 2.499), (3.996, 4.002, 2.499), (3.997, 4.996, 2.499), (3.997, 4.996, 2.497), (4.253, 4.996, 2.497), (4.253, 4.996, 2.499), (3.997, 4.002, 2.497), (3.997, 4.002, 2.499), (4.253, 4.002, 2.499), (4.253, 4.002, 2.497), (4.253, 4.002, 2.997), (4.253, 4.996, 2.997), (7.997, 4.996, 2.997), (4.254, 4.002, 2.997), (4.255, 3.251, 2.997), (5.002, 2.504, 2.997), (7.997, 2.503, 2.997), (4.254, 3.251, 0.002848), (4.253, 4.002, 0.002848), (5.002, 2.503, 0.002848), (7.997, 2.502, 0.002848), (7.997, 4.996, 0.002848), (3.997, 4.002, 0.002848), (3.997, 4.996, 0.002848)], [], [(7, 8, 13, 10), (2, 3, 18, 19), (1, 2, 19, 20), (0, 1, 20, 16), (3, 4, 17, 18), (12, 13, 8, 9, 15, 14), (15, 9, 0, 16), (4, 12, 14, 17), (24, 1, 0, 25), (21, 3, 2, 23), (22, 4, 3, 21), (23, 2, 1, 24), (12, 4, 22, 26, 5, 11, 10, 13), (7, 6, 27, 25, 0, 9, 8)])
_uv = me_rect4520_005.uv_layers.new(name='UVMap')
_uv.uv.foreach_set('vector', [0.7418, 0.9158, 0.7489, 0.9158, 0.7489, 0.9437, 0.7418, 0.9437, 0.7588, 0.6573, 0.7588, 0.6785, 0.7448, 0.6785, 0.7448, 0.6573, 0.7588, 0.5724, 0.7588, 0.6573, 0.7448, 0.6573, 0.7448, 0.5724, 0.8069, 0.09185, 0.8775, 0.09185, 0.8775, 0.1059, 0.8069, 0.1059, 0.2104, 0.9088, 0.2316, 0.9088, 0.2316, 0.9228, 0.2104, 0.9228, 0.8123, 0.8509, 0.8124, 0.8509, 0.8124, 0.8788, 0.8123, 0.8788, 0.7984, 0.8788, 0.7984, 0.8509, 0.7022, 0.6784, 0.6882, 0.6784, 0.6882, 0.5724, 0.7022, 0.5724, 0.9142, 0.09185, 0.9142, 0.09185, 0.9142, 0.1059, 0.9142, 0.1059, 0.8775, 0.0213, 0.8775, 0.09185, 0.8069, 0.09185, 0.8069, 0.0213, 0.8294, 0.6785, 0.7588, 0.6785, 0.7588, 0.6573, 0.8293, 0.6573, 0.2316, 0.8383, 0.2316, 0.9088, 0.2104, 0.9088, 0.2104, 0.8383, 0.8293, 0.6573, 0.7588, 0.6573, 0.7588, 0.5724, 0.8294, 0.5724, 0.9142, 0.09185, 0.9142, 0.09185, 0.9142, 0.0213, 0.9213, 0.0213, 0.9213, 0.09185, 0.9212, 0.09185, 0.9212, 0.09179, 0.9142, 0.09179, 0.6882, 0.6856, 0.6882, 0.6856, 0.6177, 0.6643, 0.6177, 0.5724, 0.6882, 0.5724, 0.6882, 0.6784, 0.6882, 0.6784])
me_rect4520_005.materials.append(mat_room)
me_rect4520_005.use_remesh_fix_poles = True
me_rect4520_005.use_remesh_preserve_attributes = False
me_rect4520_005.use_mirror_vertex_groups = False
me_rect4520_005.update()

# ---- objects
ob_navpoint_001 = bpy.data.objects.new('navpoint.001', me_cylinder)
ob_navpoint_002 = bpy.data.objects.new('navpoint.002', me_cylinder_001)
ob_navpoint_003 = bpy.data.objects.new('navpoint.003', me_cylinder_002)
ob_navpoint = bpy.data.objects.new('navpoint', me_cylinder_003)
ob_navpoint_004 = bpy.data.objects.new('navpoint.004', me_cylinder_004)
ob_navpoint_005 = bpy.data.objects.new('navpoint.005', me_cylinder_005)
ob_navpoint_006 = bpy.data.objects.new('navpoint.006', me_cylinder_006)
ob_navpoint_007 = bpy.data.objects.new('navpoint.007', me_cylinder_007)
ob_bathroom = bpy.data.objects.new('bathroom', me_rect4520_001)
ob_living_room = bpy.data.objects.new('living room', me_rect4520_002)
ob_roof = bpy.data.objects.new('roof', me_rect4520_003)
ob_roof_001 = bpy.data.objects.new('roof.001', me_rect4520_004)
ob_room = bpy.data.objects.new('room', me_rect4520_005)

# ---- transforms, parenting, visibility, modifiers, constraints
ob_navpoint_001.location = (7.008, 1.056, 0.0)
ob_navpoint_001.lineart.crease_threshold = 0.0
ob_navpoint_002.location = (3.988, 1.212, 0.0)
ob_navpoint_002.lineart.crease_threshold = 0.0
ob_navpoint_003.location = (0.4722, 0.4446, 0.0)
ob_navpoint_003.lineart.crease_threshold = 0.0
ob_navpoint.location = (0.3728, 4.635, 0.0)
ob_navpoint.lineart.crease_threshold = 0.0
ob_navpoint_004.location = (2.335, 4.113, 0.0)
ob_navpoint_004.lineart.crease_threshold = 0.0
ob_navpoint_005.location = (4.555, 4.622, 0.0)
ob_navpoint_005.lineart.crease_threshold = 0.0
ob_navpoint_006.location = (7.504, 2.833, 0.0)
ob_navpoint_006.lineart.crease_threshold = 0.0
ob_navpoint_007.location = (7.601, 4.673, 0.0)
ob_navpoint_007.lineart.crease_threshold = 0.0
ob_bathroom.location = (0.0, 0.0, 0.0)
ob_bathroom.lineart.crease_threshold = 0.0
ob_living_room.location = (0.0, 0.0, 0.0)
ob_living_room.lineart.crease_threshold = 0.0
ob_roof.location = (0.0, 0.0, 0.0)
ob_roof.lineart.crease_threshold = 0.0
ob_roof_001.location = (0.0, 0.0, 0.0)
ob_roof_001.lineart.crease_threshold = 0.0
ob_room.location = (0.0, 0.0, 0.0)
ob_room.lineart.crease_threshold = 0.0

# ---- collection membership
col_collection.objects.link(ob_navpoint_001)
col_collection.objects.link(ob_navpoint_002)
col_collection.objects.link(ob_navpoint_003)
col_collection.objects.link(ob_navpoint)
col_collection.objects.link(ob_navpoint_004)
col_collection.objects.link(ob_navpoint_005)
col_collection.objects.link(ob_navpoint_006)
col_collection.objects.link(ob_navpoint_007)
col_casa2_svg.objects.link(ob_bathroom)
col_casa2_svg.objects.link(ob_living_room)
col_casa2_svg.objects.link(ob_roof)
col_casa2_svg.objects.link(ob_roof_001)
col_casa2_svg.objects.link(ob_room)

# ---- scene / render settings (as saved in the file)
scene.frame_start = 1; scene.frame_end = 250; scene.frame_set(32)
scene.render.engine = 'CYCLES'
scene.cycles.samples = 128
scene.cycles.sampling_pattern = 'TABULATED_SOBOL'
scene.cycles.use_adaptive_sampling = False
scene.cycles.use_light_tree = False
scene.view_settings.view_transform = 'Filmic'
bpy.context.view_layer.update()

# ---- added for rendering (the .blend has no active camera and no usable light): camera, sun
cam_auto = bpy.data.cameras.new('AutoCamera')
cam_auto.lens = 50.0
cam_auto.sensor_width = 36.0
cam_auto.clip_end = 1000.0
ob_auto_camera = bpy.data.objects.new('AutoCamera', cam_auto)
scene.collection.objects.link(ob_auto_camera)
ob_auto_camera.location = (15.7322, -11.5787, 10.8858)
ob_auto_camera.rotation_euler = (1.09748, -7.21219e-08, 0.694738)
scene.camera = ob_auto_camera
light_auto_sun = bpy.data.lights.new('AutoSun', 'SUN')
light_auto_sun.energy = 3.0
light_auto_sun.angle = 0.0523599
ob_auto_sun = bpy.data.objects.new('AutoSun', light_auto_sun)
scene.collection.objects.link(ob_auto_sun)
ob_auto_sun.rotation_euler = (0.872665, 0.174533, 0.523599)
bpy.context.view_layer.update()
